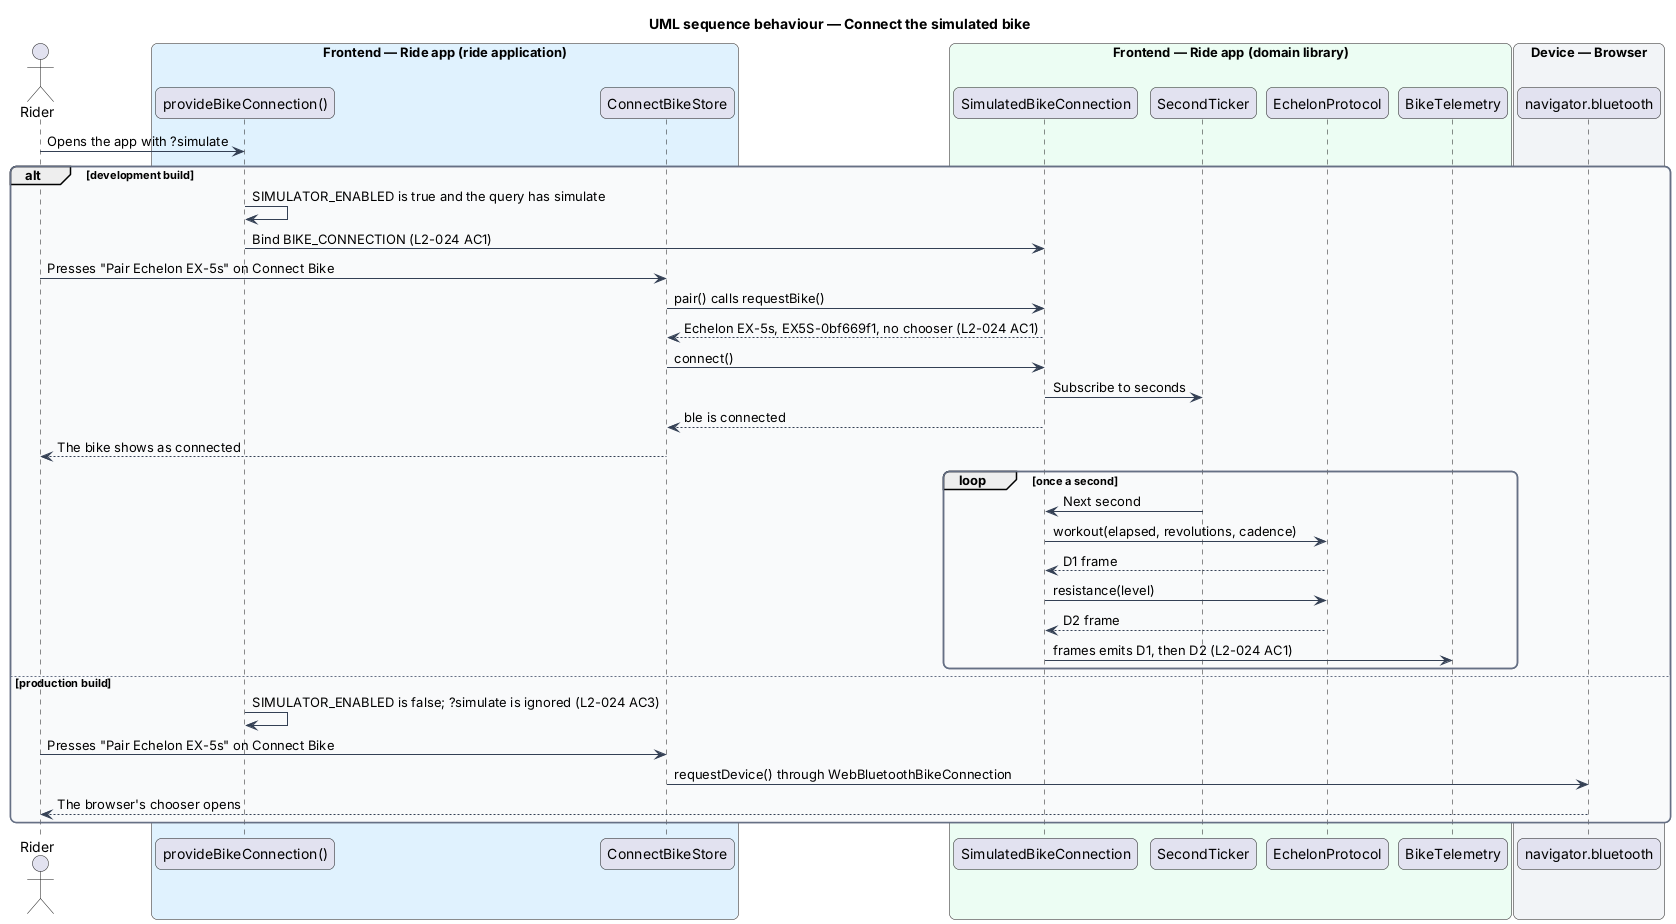

The diagram above was rendered by PlantUML. Its source (embedded in the PNG):
@startuml
title UML sequence behaviour — Connect the simulated bike
skinparam backgroundColor #FFFFFF
skinparam shadowing false
skinparam roundcorner 12
skinparam defaultFontName Arial
skinparam ArrowColor #344054
skinparam rectangle {
  BorderColor #344054
  FontColor #101828
}
skinparam package {
  BorderColor #667085
  FontColor #101828
  BackgroundColor #F9FAFB
}
actor "Rider" as rider
box "Frontend — Ride app (ride application)" #E0F2FE
  participant "provideBikeConnection()" as provide
  participant "ConnectBikeStore" as store
end box
box "Frontend — Ride app (domain library)" #ECFDF3
  participant "SimulatedBikeConnection" as sim
  participant "SecondTicker" as ticker
  participant "EchelonProtocol" as protocol
  participant "BikeTelemetry" as telemetry
end box
box "Device — Browser" #F2F4F7
  participant "navigator.bluetooth" as ble
end box
rider -> provide : Opens the app with ?simulate
alt development build
  provide -> provide : SIMULATOR_ENABLED is true and the query has simulate
  provide -> sim : Bind BIKE_CONNECTION (L2-024 AC1)
  rider -> store : Presses "Pair Echelon EX-5s" on Connect Bike
  store -> sim : pair() calls requestBike()
  sim --> store : Echelon EX-5s, EX5S-0bf669f1, no chooser (L2-024 AC1)
  store -> sim : connect()
  sim -> ticker : Subscribe to seconds
  sim --> store : ble is connected
  store --> rider : The bike shows as connected
  loop once a second
    ticker -> sim : Next second
    sim -> protocol : workout(elapsed, revolutions, cadence)
    protocol --> sim : D1 frame
    sim -> protocol : resistance(level)
    protocol --> sim : D2 frame
    sim -> telemetry : frames emits D1, then D2 (L2-024 AC1)
  end
else production build
  provide -> provide : SIMULATOR_ENABLED is false; ?simulate is ignored (L2-024 AC3)
  rider -> store : Presses "Pair Echelon EX-5s" on Connect Bike
  store -> ble : requestDevice() through WebBluetoothBikeConnection
  ble --> rider : The browser's chooser opens
end
@enduml